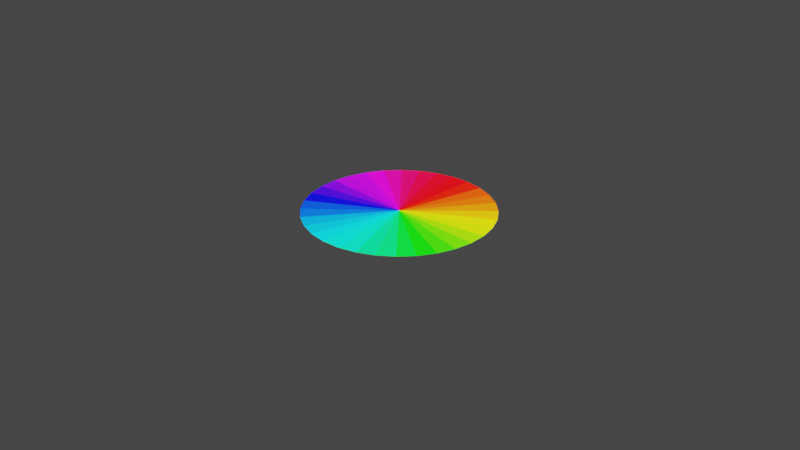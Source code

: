 # Source: EmissiveColorWheel.blend  (saved by Blender 3.6.13; exported with 4.5.12 LTS)
import bpy
from mathutils import Matrix  # noqa: F401  (used for matrix-valued properties, if any)

bpy.ops.wm.read_factory_settings(use_empty=True)
scene = bpy.context.scene
scene.name = 'Scene'

# ---- collections
col_collection = bpy.data.collections.new('Collection'); scene.collection.children.link(col_collection)

# ---- materials (node trees are filled in below, after node groups)
mat_section1 = bpy.data.materials.new('Section1')
mat_basematerial = bpy.data.materials.new('BaseMaterial')
mat_section2 = bpy.data.materials.new('Section2')
mat_section3 = bpy.data.materials.new('Section3')
mat_section4 = bpy.data.materials.new('Section4')
mat_section5 = bpy.data.materials.new('Section5')
mat_section6 = bpy.data.materials.new('Section6')
mat_section7 = bpy.data.materials.new('Section7')
mat_section8 = bpy.data.materials.new('Section8')
mat_section9 = bpy.data.materials.new('Section9')
mat_section10 = bpy.data.materials.new('Section10')
mat_section11 = bpy.data.materials.new('Section11')
mat_section12 = bpy.data.materials.new('Section12')
mat_section13 = bpy.data.materials.new('Section13')
mat_section14 = bpy.data.materials.new('Section14')
mat_section15 = bpy.data.materials.new('Section15')
mat_section16 = bpy.data.materials.new('Section16')
mat_section17 = bpy.data.materials.new('Section17')
mat_section18 = bpy.data.materials.new('Section18')
mat_section19 = bpy.data.materials.new('Section19')
mat_section20 = bpy.data.materials.new('Section20')
mat_section21 = bpy.data.materials.new('Section21')
mat_section22 = bpy.data.materials.new('Section22')
mat_section23 = bpy.data.materials.new('Section23')
mat_section24 = bpy.data.materials.new('Section24')
mat_section25 = bpy.data.materials.new('Section25')
mat_section26 = bpy.data.materials.new('Section26')
mat_section27 = bpy.data.materials.new('Section27')
mat_section28 = bpy.data.materials.new('Section28')
mat_section29 = bpy.data.materials.new('Section29')
mat_section30 = bpy.data.materials.new('Section30')
mat_section31 = bpy.data.materials.new('Section31')
mat_section32 = bpy.data.materials.new('Section32')

# ---- material node trees
mat_section1.use_nodes = True; mat_section1.node_tree.nodes.clear()
_N = mat_section1.node_tree.nodes; _L = mat_section1.node_tree.links
n0 = _N.new('ShaderNodeBsdfPrincipled'); n0.name = 'Principled BSDF'; n0.location = (10, 300)
n0.distribution = 'GGX'
n0.subsurface_method = 'RANDOM_WALK_SKIN'
n0.inputs[0].default_value = (0.0, 0.719, 0.8, 1.0)
n0.inputs[3].default_value = 1.45
n0.inputs[27].default_value = (0.0, 0.8372, 1.0, 1.0)
n0.inputs[28].default_value = 1.0
n1 = _N.new('ShaderNodeOutputMaterial'); n1.name = 'Material Output'; n1.location = (300, 300)
_L.new(n0.outputs[0], n1.inputs[0])
n1.is_active_output = True
mat_basematerial.use_nodes = True; mat_basematerial.node_tree.nodes.clear()
_N = mat_basematerial.node_tree.nodes; _L = mat_basematerial.node_tree.links
n0 = _N.new('ShaderNodeBsdfPrincipled'); n0.name = 'Principled BSDF'; n0.location = (10, 300)
n0.distribution = 'GGX'
n0.subsurface_method = 'RANDOM_WALK_SKIN'
n0.inputs[0].default_value = (0.0, 0.0, 0.0, 1.0)
n0.inputs[2].default_value = 0.0
n0.inputs[3].default_value = 1.45
n0.inputs[13].default_value = 0.0
n0.inputs[27].default_value = (0.0, 0.0, 0.0, 1.0)
n0.inputs[28].default_value = 1.0
n1 = _N.new('ShaderNodeOutputMaterial'); n1.name = 'Material Output'; n1.location = (300, 300)
_L.new(n0.outputs[0], n1.inputs[0])
n1.is_active_output = True
mat_section2.use_nodes = True; mat_section2.node_tree.nodes.clear()
_N = mat_section2.node_tree.nodes; _L = mat_section2.node_tree.links
n0 = _N.new('ShaderNodeBsdfPrincipled'); n0.name = 'Principled BSDF'; n0.location = (10, 300)
n0.distribution = 'GGX'
n0.subsurface_method = 'RANDOM_WALK_SKIN'
n0.inputs[0].default_value = (0.0, 0.3606, 0.6146, 1.0)
n0.inputs[3].default_value = 1.45
n0.inputs[27].default_value = (0.0, 0.6301, 1.0, 1.0)
n0.inputs[28].default_value = 1.0
n1 = _N.new('ShaderNodeOutputMaterial'); n1.name = 'Material Output'; n1.location = (300, 300)
_L.new(n0.outputs[0], n1.inputs[0])
n1.is_active_output = True
mat_section3.use_nodes = True; mat_section3.node_tree.nodes.clear()
_N = mat_section3.node_tree.nodes; _L = mat_section3.node_tree.links
n0 = _N.new('ShaderNodeBsdfPrincipled'); n0.name = 'Principled BSDF'; n0.location = (10, 300)
n0.distribution = 'GGX'
n0.subsurface_method = 'RANDOM_WALK_SKIN'
n0.inputs[0].default_value = (0.0, 0.211, 0.8, 1.0)
n0.inputs[3].default_value = 1.45
n0.inputs[27].default_value = (0.0, 0.3948, 1.0, 1.0)
n0.inputs[28].default_value = 1.0
n1 = _N.new('ShaderNodeOutputMaterial'); n1.name = 'Material Output'; n1.location = (300, 300)
_L.new(n0.outputs[0], n1.inputs[0])
n1.is_active_output = True
mat_section4.use_nodes = True; mat_section4.node_tree.nodes.clear()
_N = mat_section4.node_tree.nodes; _L = mat_section4.node_tree.links
n0 = _N.new('ShaderNodeBsdfPrincipled'); n0.name = 'Principled BSDF'; n0.location = (10, 300)
n0.distribution = 'GGX'
n0.subsurface_method = 'RANDOM_WALK_SKIN'
n0.inputs[0].default_value = (0.0, 0.1423, 0.8, 1.0)
n0.inputs[3].default_value = 1.45
n0.inputs[27].default_value = (0.0, 0.1048, 1.0, 1.0)
n0.inputs[28].default_value = 1.0
n1 = _N.new('ShaderNodeOutputMaterial'); n1.name = 'Material Output'; n1.location = (300, 300)
_L.new(n0.outputs[0], n1.inputs[0])
n1.is_active_output = True
mat_section5.use_nodes = True; mat_section5.node_tree.nodes.clear()
_N = mat_section5.node_tree.nodes; _L = mat_section5.node_tree.links
n0 = _N.new('ShaderNodeBsdfPrincipled'); n0.name = 'Principled BSDF'; n0.location = (10, 300)
n0.distribution = 'GGX'
n0.subsurface_method = 'RANDOM_WALK_SKIN'
n0.inputs[0].default_value = (0.0, 0.04461, 0.8, 1.0)
n0.inputs[3].default_value = 1.45
n0.inputs[27].default_value = (0.0, 0.06661, 1.0, 1.0)
n0.inputs[28].default_value = 1.0
n1 = _N.new('ShaderNodeOutputMaterial'); n1.name = 'Material Output'; n1.location = (300, 300)
_L.new(n0.outputs[0], n1.inputs[0])
n1.is_active_output = True
mat_section6.use_nodes = True; mat_section6.node_tree.nodes.clear()
_N = mat_section6.node_tree.nodes; _L = mat_section6.node_tree.links
n0 = _N.new('ShaderNodeBsdfPrincipled'); n0.name = 'Principled BSDF'; n0.location = (10, 300)
n0.distribution = 'GGX'
n0.subsurface_method = 'RANDOM_WALK_SKIN'
n0.inputs[0].default_value = (0.0, 0.002981, 0.8, 1.0)
n0.inputs[3].default_value = 1.45
n0.inputs[27].default_value = (0.002247, 0.0, 1.0, 1.0)
n0.inputs[28].default_value = 1.0
n1 = _N.new('ShaderNodeOutputMaterial'); n1.name = 'Material Output'; n1.location = (300, 300)
_L.new(n0.outputs[0], n1.inputs[0])
n1.is_active_output = True
mat_section7.use_nodes = True; mat_section7.node_tree.nodes.clear()
_N = mat_section7.node_tree.nodes; _L = mat_section7.node_tree.links
n0 = _N.new('ShaderNodeBsdfPrincipled'); n0.name = 'Principled BSDF'; n0.location = (10, 300)
n0.distribution = 'GGX'
n0.subsurface_method = 'RANDOM_WALK_SKIN'
n0.inputs[0].default_value = (0.04163, 0.0, 0.8, 1.0)
n0.inputs[3].default_value = 1.45
n0.inputs[27].default_value = (0.04785, 0.0, 1.0, 1.0)
n0.inputs[28].default_value = 1.0
n1 = _N.new('ShaderNodeOutputMaterial'); n1.name = 'Material Output'; n1.location = (300, 300)
_L.new(n0.outputs[0], n1.inputs[0])
n1.is_active_output = True
mat_section8.use_nodes = True; mat_section8.node_tree.nodes.clear()
_N = mat_section8.node_tree.nodes; _L = mat_section8.node_tree.links
n0 = _N.new('ShaderNodeBsdfPrincipled'); n0.name = 'Principled BSDF'; n0.location = (10, 300)
n0.distribution = 'GGX'
n0.subsurface_method = 'RANDOM_WALK_SKIN'
n0.inputs[0].default_value = (0.1612, 0.0, 0.8, 1.0)
n0.inputs[3].default_value = 1.45
n0.inputs[27].default_value = (0.1452, 0.0, 1.0, 1.0)
n0.inputs[28].default_value = 1.0
n1 = _N.new('ShaderNodeOutputMaterial'); n1.name = 'Material Output'; n1.location = (300, 300)
_L.new(n0.outputs[0], n1.inputs[0])
n1.is_active_output = True
mat_section9.use_nodes = True; mat_section9.node_tree.nodes.clear()
_N = mat_section9.node_tree.nodes; _L = mat_section9.node_tree.links
n0 = _N.new('ShaderNodeBsdfPrincipled'); n0.name = 'Principled BSDF'; n0.location = (10, 300)
n0.distribution = 'GGX'
n0.subsurface_method = 'RANDOM_WALK_SKIN'
n0.inputs[0].default_value = (0.4, 0.0, 0.8, 1.0)
n0.inputs[3].default_value = 1.45
n0.inputs[27].default_value = (0.4531, 0.0, 1.0, 1.0)
n0.inputs[28].default_value = 1.0
n1 = _N.new('ShaderNodeOutputMaterial'); n1.name = 'Material Output'; n1.location = (300, 300)
_L.new(n0.outputs[0], n1.inputs[0])
n1.is_active_output = True
mat_section10.use_nodes = True; mat_section10.node_tree.nodes.clear()
_N = mat_section10.node_tree.nodes; _L = mat_section10.node_tree.links
n0 = _N.new('ShaderNodeBsdfPrincipled'); n0.name = 'Principled BSDF'; n0.location = (10, 300)
n0.distribution = 'GGX'
n0.subsurface_method = 'RANDOM_WALK_SKIN'
n0.inputs[0].default_value = (0.5198, 0.0, 0.8, 1.0)
n0.inputs[3].default_value = 1.45
n0.inputs[27].default_value = (0.5732, 0.0, 1.0, 1.0)
n0.inputs[28].default_value = 1.0
n1 = _N.new('ShaderNodeOutputMaterial'); n1.name = 'Material Output'; n1.location = (300, 300)
_L.new(n0.outputs[0], n1.inputs[0])
n1.is_active_output = True
mat_section11.use_nodes = True; mat_section11.node_tree.nodes.clear()
_N = mat_section11.node_tree.nodes; _L = mat_section11.node_tree.links
n0 = _N.new('ShaderNodeBsdfPrincipled'); n0.name = 'Principled BSDF'; n0.location = (10, 300)
n0.distribution = 'GGX'
n0.subsurface_method = 'RANDOM_WALK_SKIN'
n0.inputs[0].default_value = (0.8, 0.0, 0.5827, 1.0)
n0.inputs[3].default_value = 1.45
n0.inputs[27].default_value = (1.0, 0.0, 0.8125, 1.0)
n0.inputs[28].default_value = 1.0
n1 = _N.new('ShaderNodeOutputMaterial'); n1.name = 'Material Output'; n1.location = (300, 300)
_L.new(n0.outputs[0], n1.inputs[0])
n1.is_active_output = True
mat_section12.use_nodes = True; mat_section12.node_tree.nodes.clear()
_N = mat_section12.node_tree.nodes; _L = mat_section12.node_tree.links
n0 = _N.new('ShaderNodeBsdfPrincipled'); n0.name = 'Principled BSDF'; n0.location = (10, 300)
n0.distribution = 'GGX'
n0.subsurface_method = 'RANDOM_WALK_SKIN'
n0.inputs[0].default_value = (0.8, 0.0, 0.2967, 1.0)
n0.inputs[3].default_value = 1.45
n0.inputs[27].default_value = (1.0, 0.0, 0.2824, 1.0)
n0.inputs[28].default_value = 1.0
n1 = _N.new('ShaderNodeOutputMaterial'); n1.name = 'Material Output'; n1.location = (300, 300)
_L.new(n0.outputs[0], n1.inputs[0])
n1.is_active_output = True
mat_section13.use_nodes = True; mat_section13.node_tree.nodes.clear()
_N = mat_section13.node_tree.nodes; _L = mat_section13.node_tree.links
n0 = _N.new('ShaderNodeBsdfPrincipled'); n0.name = 'Principled BSDF'; n0.location = (10, 300)
n0.distribution = 'GGX'
n0.subsurface_method = 'RANDOM_WALK_SKIN'
n0.inputs[0].default_value = (0.8, 0.0, 0.1027, 1.0)
n0.inputs[3].default_value = 1.45
n0.inputs[27].default_value = (1.0, 0.0, 0.1078, 1.0)
n0.inputs[28].default_value = 1.0
n1 = _N.new('ShaderNodeOutputMaterial'); n1.name = 'Material Output'; n1.location = (300, 300)
_L.new(n0.outputs[0], n1.inputs[0])
n1.is_active_output = True
mat_section14.use_nodes = True; mat_section14.node_tree.nodes.clear()
_N = mat_section14.node_tree.nodes; _L = mat_section14.node_tree.links
n0 = _N.new('ShaderNodeBsdfPrincipled'); n0.name = 'Principled BSDF'; n0.location = (10, 300)
n0.distribution = 'GGX'
n0.subsurface_method = 'RANDOM_WALK_SKIN'
n0.inputs[0].default_value = (0.8, 0.0, 0.07457, 1.0)
n0.inputs[3].default_value = 1.45
n0.inputs[27].default_value = (1.0, 0.0, 0.02681, 1.0)
n0.inputs[28].default_value = 1.0
n1 = _N.new('ShaderNodeOutputMaterial'); n1.name = 'Material Output'; n1.location = (300, 300)
_L.new(n0.outputs[0], n1.inputs[0])
n1.is_active_output = True
mat_section15.use_nodes = True; mat_section15.node_tree.nodes.clear()
_N = mat_section15.node_tree.nodes; _L = mat_section15.node_tree.links
n0 = _N.new('ShaderNodeBsdfPrincipled'); n0.name = 'Principled BSDF'; n0.location = (10, 300)
n0.distribution = 'GGX'
n0.subsurface_method = 'RANDOM_WALK_SKIN'
n0.inputs[0].default_value = (0.8, 0.0, 0.01575, 1.0)
n0.inputs[3].default_value = 1.45
n0.inputs[27].default_value = (1.0, 0.0, 0.01052, 1.0)
n0.inputs[28].default_value = 1.0
n1 = _N.new('ShaderNodeOutputMaterial'); n1.name = 'Material Output'; n1.location = (300, 300)
_L.new(n0.outputs[0], n1.inputs[0])
n1.is_active_output = True
mat_section16.use_nodes = True; mat_section16.node_tree.nodes.clear()
_N = mat_section16.node_tree.nodes; _L = mat_section16.node_tree.links
n0 = _N.new('ShaderNodeBsdfPrincipled'); n0.name = 'Principled BSDF'; n0.location = (10, 300)
n0.distribution = 'GGX'
n0.subsurface_method = 'RANDOM_WALK_SKIN'
n0.inputs[0].default_value = (0.8, 0.0, 0.004154, 1.0)
n0.inputs[3].default_value = 1.45
n0.inputs[27].default_value = (1.0, 0.0, 0.003692, 1.0)
n0.inputs[28].default_value = 1.0
n1 = _N.new('ShaderNodeOutputMaterial'); n1.name = 'Material Output'; n1.location = (300, 300)
_L.new(n0.outputs[0], n1.inputs[0])
n1.is_active_output = True
mat_section17.use_nodes = True; mat_section17.node_tree.nodes.clear()
_N = mat_section17.node_tree.nodes; _L = mat_section17.node_tree.links
n0 = _N.new('ShaderNodeBsdfPrincipled'); n0.name = 'Principled BSDF'; n0.location = (10, 300)
n0.distribution = 'GGX'
n0.subsurface_method = 'RANDOM_WALK_SKIN'
n0.inputs[0].default_value = (1.0, 0.009453, 0.0, 1.0)
n0.inputs[3].default_value = 1.45
n0.inputs[27].default_value = (1.0, 0.009018, 0.0, 1.0)
n0.inputs[28].default_value = 1.0
n1 = _N.new('ShaderNodeOutputMaterial'); n1.name = 'Material Output'; n1.location = (300, 300)
_L.new(n0.outputs[0], n1.inputs[0])
n1.is_active_output = True
mat_section18.use_nodes = True; mat_section18.node_tree.nodes.clear()
_N = mat_section18.node_tree.nodes; _L = mat_section18.node_tree.links
n0 = _N.new('ShaderNodeBsdfPrincipled'); n0.name = 'Principled BSDF'; n0.location = (10, 300)
n0.distribution = 'GGX'
n0.subsurface_method = 'RANDOM_WALK_SKIN'
n0.inputs[0].default_value = (0.8, 0.05961, 0.0, 1.0)
n0.inputs[3].default_value = 1.45
n0.inputs[27].default_value = (1.0, 0.06961, 0.0, 1.0)
n0.inputs[28].default_value = 1.0
n1 = _N.new('ShaderNodeOutputMaterial'); n1.name = 'Material Output'; n1.location = (300, 300)
_L.new(n0.outputs[0], n1.inputs[0])
n1.is_active_output = True
mat_section19.use_nodes = True; mat_section19.node_tree.nodes.clear()
_N = mat_section19.node_tree.nodes; _L = mat_section19.node_tree.links
n0 = _N.new('ShaderNodeBsdfPrincipled'); n0.name = 'Principled BSDF'; n0.location = (10, 300)
n0.distribution = 'GGX'
n0.subsurface_method = 'RANDOM_WALK_SKIN'
n0.inputs[0].default_value = (0.8, 0.08861, 0.0, 1.0)
n0.inputs[3].default_value = 1.45
n0.inputs[27].default_value = (1.0, 0.1201, 0.0001584, 1.0)
n0.inputs[28].default_value = 1.0
n1 = _N.new('ShaderNodeOutputMaterial'); n1.name = 'Material Output'; n1.location = (300, 300)
_L.new(n0.outputs[0], n1.inputs[0])
n1.is_active_output = True
mat_section20.use_nodes = True; mat_section20.node_tree.nodes.clear()
_N = mat_section20.node_tree.nodes; _L = mat_section20.node_tree.links
n0 = _N.new('ShaderNodeBsdfPrincipled'); n0.name = 'Principled BSDF'; n0.location = (10, 300)
n0.distribution = 'GGX'
n0.subsurface_method = 'RANDOM_WALK_SKIN'
n0.inputs[0].default_value = (0.8, 0.2251, 0.0, 1.0)
n0.inputs[3].default_value = 1.45
n0.inputs[27].default_value = (1.0, 0.2245, 0.0, 1.0)
n0.inputs[28].default_value = 1.0
n1 = _N.new('ShaderNodeOutputMaterial'); n1.name = 'Material Output'; n1.location = (300, 300)
_L.new(n0.outputs[0], n1.inputs[0])
n1.is_active_output = True
mat_section21.use_nodes = True; mat_section21.node_tree.nodes.clear()
_N = mat_section21.node_tree.nodes; _L = mat_section21.node_tree.links
n0 = _N.new('ShaderNodeBsdfPrincipled'); n0.name = 'Principled BSDF'; n0.location = (10, 300)
n0.distribution = 'GGX'
n0.subsurface_method = 'RANDOM_WALK_SKIN'
n0.inputs[0].default_value = (0.8, 0.3215, 0.0, 1.0)
n0.inputs[3].default_value = 1.45
n0.inputs[27].default_value = (1.0, 0.5505, 0.0, 1.0)
n0.inputs[28].default_value = 1.0
n1 = _N.new('ShaderNodeOutputMaterial'); n1.name = 'Material Output'; n1.location = (300, 300)
_L.new(n0.outputs[0], n1.inputs[0])
n1.is_active_output = True
mat_section22.use_nodes = True; mat_section22.node_tree.nodes.clear()
_N = mat_section22.node_tree.nodes; _L = mat_section22.node_tree.links
n0 = _N.new('ShaderNodeBsdfPrincipled'); n0.name = 'Principled BSDF'; n0.location = (10, 300)
n0.distribution = 'GGX'
n0.subsurface_method = 'RANDOM_WALK_SKIN'
n0.inputs[0].default_value = (0.8, 0.5746, 0.0, 1.0)
n0.inputs[3].default_value = 1.45
n0.inputs[27].default_value = (0.8991, 1.0, 0.0, 1.0)
n0.inputs[28].default_value = 1.0
n1 = _N.new('ShaderNodeOutputMaterial'); n1.name = 'Material Output'; n1.location = (300, 300)
_L.new(n0.outputs[0], n1.inputs[0])
n1.is_active_output = True
mat_section23.use_nodes = True; mat_section23.node_tree.nodes.clear()
_N = mat_section23.node_tree.nodes; _L = mat_section23.node_tree.links
n0 = _N.new('ShaderNodeBsdfPrincipled'); n0.name = 'Principled BSDF'; n0.location = (10, 300)
n0.distribution = 'GGX'
n0.subsurface_method = 'RANDOM_WALK_SKIN'
n0.inputs[0].default_value = (0.5273, 0.8, 0.0, 1.0)
n0.inputs[3].default_value = 1.45
n0.inputs[27].default_value = (0.6944, 1.0, 0.0, 1.0)
n0.inputs[28].default_value = 1.0
n1 = _N.new('ShaderNodeOutputMaterial'); n1.name = 'Material Output'; n1.location = (300, 300)
_L.new(n0.outputs[0], n1.inputs[0])
n1.is_active_output = True
mat_section24.use_nodes = True; mat_section24.node_tree.nodes.clear()
_N = mat_section24.node_tree.nodes; _L = mat_section24.node_tree.links
n0 = _N.new('ShaderNodeBsdfPrincipled'); n0.name = 'Principled BSDF'; n0.location = (10, 300)
n0.distribution = 'GGX'
n0.subsurface_method = 'RANDOM_WALK_SKIN'
n0.inputs[0].default_value = (0.2924, 0.8, 0.0, 1.0)
n0.inputs[3].default_value = 1.45
n0.inputs[27].default_value = (0.2617, 1.0, 0.0, 1.0)
n0.inputs[28].default_value = 1.0
n1 = _N.new('ShaderNodeOutputMaterial'); n1.name = 'Material Output'; n1.location = (300, 300)
_L.new(n0.outputs[0], n1.inputs[0])
n1.is_active_output = True
mat_section25.use_nodes = True; mat_section25.node_tree.nodes.clear()
_N = mat_section25.node_tree.nodes; _L = mat_section25.node_tree.links
n0 = _N.new('ShaderNodeBsdfPrincipled'); n0.name = 'Principled BSDF'; n0.location = (10, 300)
n0.distribution = 'GGX'
n0.subsurface_method = 'RANDOM_WALK_SKIN'
n0.inputs[0].default_value = (0.1153, 0.8, 0.0, 1.0)
n0.inputs[3].default_value = 1.45
n0.inputs[27].default_value = (0.1049, 1.0, 0.0, 1.0)
n0.inputs[28].default_value = 1.0
n1 = _N.new('ShaderNodeOutputMaterial'); n1.name = 'Material Output'; n1.location = (300, 300)
_L.new(n0.outputs[0], n1.inputs[0])
n1.is_active_output = True
mat_section26.use_nodes = True; mat_section26.node_tree.nodes.clear()
_N = mat_section26.node_tree.nodes; _L = mat_section26.node_tree.links
n0 = _N.new('ShaderNodeBsdfPrincipled'); n0.name = 'Principled BSDF'; n0.location = (10, 300)
n0.distribution = 'GGX'
n0.subsurface_method = 'RANDOM_WALK_SKIN'
n0.inputs[0].default_value = (0.0145, 0.8, 0.0, 1.0)
n0.inputs[3].default_value = 1.45
n0.inputs[27].default_value = (0.04745, 1.0, 0.0, 1.0)
n0.inputs[28].default_value = 1.0
n1 = _N.new('ShaderNodeOutputMaterial'); n1.name = 'Material Output'; n1.location = (300, 300)
_L.new(n0.outputs[0], n1.inputs[0])
n1.is_active_output = True
mat_section27.use_nodes = True; mat_section27.node_tree.nodes.clear()
_N = mat_section27.node_tree.nodes; _L = mat_section27.node_tree.links
n0 = _N.new('ShaderNodeBsdfPrincipled'); n0.name = 'Principled BSDF'; n0.location = (10, 300)
n0.distribution = 'GGX'
n0.subsurface_method = 'RANDOM_WALK_SKIN'
n0.inputs[0].default_value = (0.006971, 0.8, 0.0, 1.0)
n0.inputs[3].default_value = 1.45
n0.inputs[27].default_value = (0.00114, 1.0, 0.0, 1.0)
n0.inputs[28].default_value = 1.0
n1 = _N.new('ShaderNodeOutputMaterial'); n1.name = 'Material Output'; n1.location = (300, 300)
_L.new(n0.outputs[0], n1.inputs[0])
n1.is_active_output = True
mat_section28.use_nodes = True; mat_section28.node_tree.nodes.clear()
_N = mat_section28.node_tree.nodes; _L = mat_section28.node_tree.links
n0 = _N.new('ShaderNodeBsdfPrincipled'); n0.name = 'Principled BSDF'; n0.location = (10, 300)
n0.distribution = 'GGX'
n0.subsurface_method = 'RANDOM_WALK_SKIN'
n0.inputs[0].default_value = (0.0, 1.0, 0.02255, 1.0)
n0.inputs[3].default_value = 1.45
n0.inputs[27].default_value = (0.0, 1.0, 0.02938, 1.0)
n0.inputs[28].default_value = 1.0
n1 = _N.new('ShaderNodeOutputMaterial'); n1.name = 'Material Output'; n1.location = (300, 300)
_L.new(n0.outputs[0], n1.inputs[0])
n1.is_active_output = True
mat_section29.use_nodes = True; mat_section29.node_tree.nodes.clear()
_N = mat_section29.node_tree.nodes; _L = mat_section29.node_tree.links
n0 = _N.new('ShaderNodeBsdfPrincipled'); n0.name = 'Principled BSDF'; n0.location = (10, 300)
n0.distribution = 'GGX'
n0.subsurface_method = 'RANDOM_WALK_SKIN'
n0.inputs[0].default_value = (0.0, 1.0, 0.07423, 1.0)
n0.inputs[3].default_value = 1.45
n0.inputs[27].default_value = (0.0, 1.0, 0.1707, 1.0)
n0.inputs[28].default_value = 1.0
n1 = _N.new('ShaderNodeOutputMaterial'); n1.name = 'Material Output'; n1.location = (300, 300)
_L.new(n0.outputs[0], n1.inputs[0])
n1.is_active_output = True
mat_section30.use_nodes = True; mat_section30.node_tree.nodes.clear()
_N = mat_section30.node_tree.nodes; _L = mat_section30.node_tree.links
n0 = _N.new('ShaderNodeBsdfPrincipled'); n0.name = 'Principled BSDF'; n0.location = (10, 300)
n0.distribution = 'GGX'
n0.subsurface_method = 'RANDOM_WALK_SKIN'
n0.inputs[0].default_value = (0.0, 0.8, 0.2626, 1.0)
n0.inputs[3].default_value = 1.45
n0.inputs[27].default_value = (0.0, 1.0, 0.2218, 1.0)
n0.inputs[28].default_value = 1.0
n1 = _N.new('ShaderNodeOutputMaterial'); n1.name = 'Material Output'; n1.location = (300, 300)
_L.new(n0.outputs[0], n1.inputs[0])
n1.is_active_output = True
mat_section31.use_nodes = True; mat_section31.node_tree.nodes.clear()
_N = mat_section31.node_tree.nodes; _L = mat_section31.node_tree.links
n0 = _N.new('ShaderNodeBsdfPrincipled'); n0.name = 'Principled BSDF'; n0.location = (10, 300)
n0.distribution = 'GGX'
n0.subsurface_method = 'RANDOM_WALK_SKIN'
n0.inputs[0].default_value = (0.0, 1.0, 0.5028, 1.0)
n0.inputs[3].default_value = 1.45
n0.inputs[27].default_value = (0.0, 1.0, 0.5022, 1.0)
n0.inputs[28].default_value = 1.0
n1 = _N.new('ShaderNodeOutputMaterial'); n1.name = 'Material Output'; n1.location = (300, 300)
_L.new(n0.outputs[0], n1.inputs[0])
n1.is_active_output = True
mat_section32.use_nodes = True; mat_section32.node_tree.nodes.clear()
_N = mat_section32.node_tree.nodes; _L = mat_section32.node_tree.links
n0 = _N.new('ShaderNodeBsdfPrincipled'); n0.name = 'Principled BSDF'; n0.location = (10, 300)
n0.distribution = 'GGX'
n0.subsurface_method = 'RANDOM_WALK_SKIN'
n0.inputs[0].default_value = (0.0, 1.0, 0.7277, 1.0)
n0.inputs[3].default_value = 1.45
n0.inputs[27].default_value = (0.0, 1.0, 0.7583, 1.0)
n0.inputs[28].default_value = 1.0
n1 = _N.new('ShaderNodeOutputMaterial'); n1.name = 'Material Output'; n1.location = (300, 300)
_L.new(n0.outputs[0], n1.inputs[0])
n1.is_active_output = True

# ---- world
world_world = bpy.data.worlds.new('World'); scene.world = world_world
world_world.use_nodes = True; world_world.node_tree.nodes.clear()
_N = world_world.node_tree.nodes; _L = world_world.node_tree.links
n0 = _N.new('ShaderNodeOutputWorld'); n0.name = 'World Output'; n0.location = (300, 300)
n1 = _N.new('ShaderNodeBackground'); n1.name = 'Background'; n1.location = (10, 300)
n1.inputs[0].default_value = (0.05088, 0.05088, 0.05088, 1.0)
_L.new(n1.outputs[0], n0.inputs[0])
n0.is_active_output = True
world_world.color = (0.05088, 0.05088, 0.05088)
world_world.use_sun_shadow = False
world_world.sun_shadow_jitter_overblur = 0.0

# ---- cameras
cam_camera = bpy.data.cameras.new('Camera')
cam_camera.clip_end = 100.0
cam_camera.ortho_scale = 7.314

# ---- lights
light_light = bpy.data.lights.new('Light', 'POINT')
light_light.transmission_factor = 0.0
light_light.energy = 1000.0
light_light.shadow_soft_size = 0.1
light_light.shadow_maximum_resolution = 0.006
light_light.use_absolute_resolution = True

# ---- meshes
me_cone = bpy.data.meshes.new('Cone')
me_cone.from_pydata([(0.0, 1.0, -1.0), (0.1951, 0.9808, -1.0), (0.3827, 0.9239, -1.0), (0.5556, 0.8315, -1.0), (0.7071, 0.7071, -1.0), (0.8315, 0.5556, -1.0), (0.9239, 0.3827, -1.0), (0.9808, 0.1951, -1.0), (1.0, 0.0, -1.0), (0.9808, -0.1951, -1.0), (0.9239, -0.3827, -1.0), (0.8315, -0.5556, -1.0), (0.7071, -0.7071, -1.0), (0.5556, -0.8315, -1.0), (0.3827, -0.9239, -1.0), (0.1951, -0.9808, -1.0), (0.0, -1.0, -1.0), (-0.1951, -0.9808, -1.0), (-0.3827, -0.9239, -1.0), (-0.5556, -0.8315, -1.0), (-0.7071, -0.7071, -1.0), (-0.8315, -0.5556, -1.0), (-0.9239, -0.3827, -1.0), (-0.9808, -0.1951, -1.0), (-1.0, 0.0, -1.0), (-0.9808, 0.1951, -1.0), (-0.9239, 0.3827, -1.0), (-0.8315, 0.5556, -1.0), (-0.7071, 0.7071, -1.0), (-0.5556, 0.8315, -1.0), (-0.3827, 0.9239, -1.0), (-0.1951, 0.9808, -1.0), (0.0, 0.0, -1.006)], [], [(0, 32, 1), (1, 32, 2), (2, 32, 3), (3, 32, 4), (4, 32, 5), (5, 32, 6), (6, 32, 7), (7, 32, 8), (8, 32, 9), (9, 32, 10), (10, 32, 11), (11, 32, 12), (12, 32, 13), (13, 32, 14), (14, 32, 15), (15, 32, 16), (16, 32, 17), (17, 32, 18), (18, 32, 19), (19, 32, 20), (20, 32, 21), (21, 32, 22), (22, 32, 23), (23, 32, 24), (24, 32, 25), (25, 32, 26), (26, 32, 27), (27, 32, 28), (28, 32, 29), (29, 32, 30), (30, 32, 31), (31, 32, 0)])
me_cone.polygons.foreach_set('material_index', [17, 18, 19, 20, 21, 22, 23, 24, 25, 26, 27, 28, 29, 30, 31, 32, 0, 2, 3, 4, 5, 6, 7, 8, 9, 10, 11, 12, 13, 14, 15, 16])
_uv = me_cone.uv_layers.new(name='UVMap')
_uv.uv.foreach_set('vector', [0.25, 0.49, 0.25, 0.25, 0.2968, 0.4854, 0.2968, 0.4854, 0.25, 0.25, 0.3418, 0.4717, 0.3418, 0.4717, 0.25, 0.25, 0.3833, 0.4496, 0.3833, 0.4496, 0.25, 0.25, 0.4197, 0.4197, 0.4197, 0.4197, 0.25, 0.25, 0.4496, 0.3833, 0.4496, 0.3833, 0.25, 0.25, 0.4717, 0.3418, 0.4717, 0.3418, 0.25, 0.25, 0.4854, 0.2968, 0.4854, 0.2968, 0.25, 0.25, 0.49, 0.25, 0.49, 0.25, 0.25, 0.25, 0.4854, 0.2032, 0.4854, 0.2032, 0.25, 0.25, 0.4717, 0.1582, 0.4717, 0.1582, 0.25, 0.25, 0.4496, 0.1167, 0.4496, 0.1167, 0.25, 0.25, 0.4197, 0.08029, 0.4197, 0.08029, 0.25, 0.25, 0.3833, 0.05045, 0.3833, 0.05045, 0.25, 0.25, 0.3418, 0.02827, 0.3418, 0.02827, 0.25, 0.25, 0.2968, 0.01461, 0.2968, 0.01461, 0.25, 0.25, 0.25, 0.01, 0.25, 0.01, 0.25, 0.25, 0.2032, 0.01461, 0.2032, 0.01461, 0.25, 0.25, 0.1582, 0.02827, 0.1582, 0.02827, 0.25, 0.25, 0.1167, 0.05045, 0.1167, 0.05045, 0.25, 0.25, 0.08029, 0.08029, 0.08029, 0.08029, 0.25, 0.25, 0.05045, 0.1167, 0.05045, 0.1167, 0.25, 0.25, 0.02827, 0.1582, 0.02827, 0.1582, 0.25, 0.25, 0.01461, 0.2032, 0.01461, 0.2032, 0.25, 0.25, 0.01, 0.25, 0.01, 0.25, 0.25, 0.25, 0.01461, 0.2968, 0.01461, 0.2968, 0.25, 0.25, 0.02827, 0.3418, 0.02827, 0.3418, 0.25, 0.25, 0.05045, 0.3833, 0.05045, 0.3833, 0.25, 0.25, 0.08029, 0.4197, 0.08029, 0.4197, 0.25, 0.25, 0.1167, 0.4496, 0.1167, 0.4496, 0.25, 0.25, 0.1582, 0.4717, 0.1582, 0.4717, 0.25, 0.25, 0.2032, 0.4854, 0.2032, 0.4854, 0.25, 0.25, 0.25, 0.49])
me_cone.materials.append(mat_section1)
me_cone.materials.append(mat_basematerial)
me_cone.materials.append(mat_section2)
me_cone.materials.append(mat_section3)
me_cone.materials.append(mat_section4)
me_cone.materials.append(mat_section5)
me_cone.materials.append(mat_section6)
me_cone.materials.append(mat_section7)
me_cone.materials.append(mat_section8)
me_cone.materials.append(mat_section9)
me_cone.materials.append(mat_section10)
me_cone.materials.append(mat_section11)
me_cone.materials.append(mat_section12)
me_cone.materials.append(mat_section13)
me_cone.materials.append(mat_section14)
me_cone.materials.append(mat_section15)
me_cone.materials.append(mat_section16)
me_cone.materials.append(mat_section17)
me_cone.materials.append(mat_section18)
me_cone.materials.append(mat_section19)
me_cone.materials.append(mat_section20)
me_cone.materials.append(mat_section21)
me_cone.materials.append(mat_section22)
me_cone.materials.append(mat_section23)
me_cone.materials.append(mat_section24)
me_cone.materials.append(mat_section25)
me_cone.materials.append(mat_section26)
me_cone.materials.append(mat_section27)
me_cone.materials.append(mat_section28)
me_cone.materials.append(mat_section29)
me_cone.materials.append(mat_section30)
me_cone.materials.append(mat_section31)
me_cone.materials.append(mat_section32)
me_cone.update()

# ---- objects
ob_light = bpy.data.objects.new('Light', light_light)
ob_camera = bpy.data.objects.new('Camera', cam_camera)
ob_emissivecolorwheel = bpy.data.objects.new('EmissiveColorWheel', me_cone)

# ---- transforms, parenting, visibility, modifiers, constraints
ob_light.location = (4.076, 1.005, 5.904)
ob_light.rotation_euler = (0.6503, 0.05522, 1.866)
ob_light.lock_rotations_4d = False
ob_light.empty_display_type = 'ARROWS'
ob_light.color = (0.0, 0.0, 0.0, 0.0)
ob_light.lineart.crease_threshold = 0.0
ob_camera.location = (7.359, -6.926, 4.958)
ob_camera.rotation_euler = (1.109, 0.0, 0.8149)
ob_camera.lock_rotations_4d = False
ob_camera.empty_display_type = 'ARROWS'
ob_camera.color = (0.0, 0.0, 0.0, 0.0)
ob_camera.display_type = 'WIRE'
ob_camera.lineart.crease_threshold = 0.0
ob_emissivecolorwheel.location = (0.0, 0.0, 1.099)

# ---- collection membership
col_collection.objects.link(ob_light)
col_collection.objects.link(ob_camera)
col_collection.objects.link(ob_emissivecolorwheel)

# ---- scene / render settings (as saved in the file)
scene.camera = ob_camera
scene.frame_start = 1; scene.frame_end = 250; scene.frame_set(1)
scene.render.engine = 'CYCLES'
scene.render.image_settings.file_format = 'FFMPEG'
scene.render.image_settings.color_mode = 'RGB'
scene.cycles.samples = 64
scene.cycles.sampling_pattern = 'TABULATED_SOBOL'
scene.view_settings.view_transform = 'Filmic'
bpy.context.view_layer.update()

